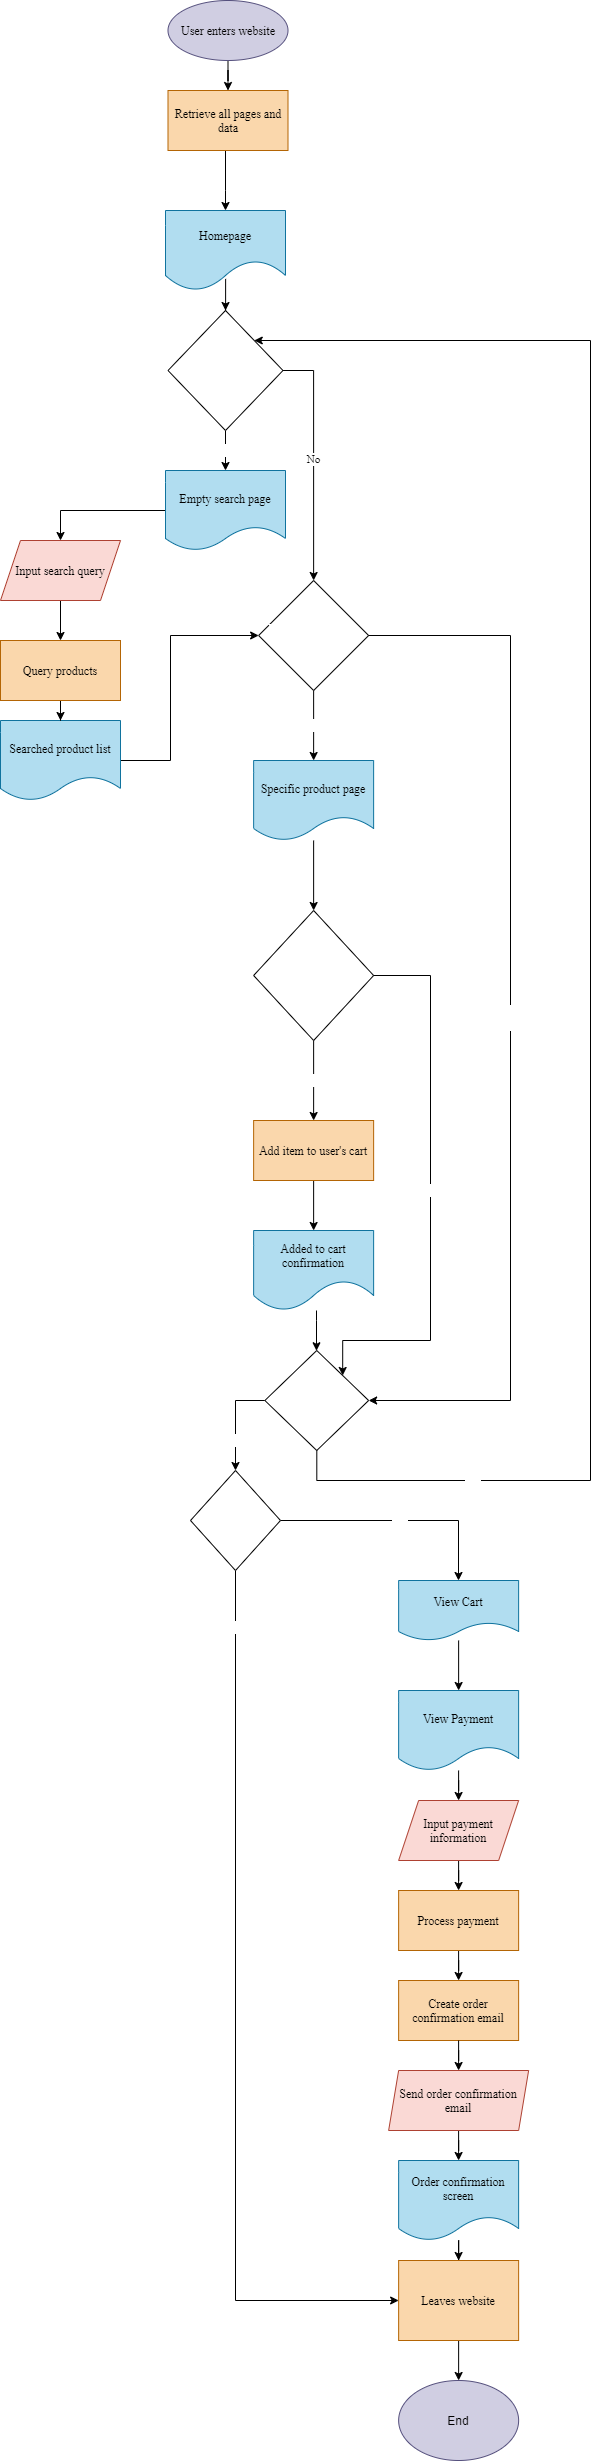

The diagram above was exported from draw.io. Its source (the exported page's mxGraphModel, read from the mxfile embedded in the PNG):
<mxGraphModel dx="512" dy="470" grid="1" gridSize="10" guides="1" tooltips="1" connect="1" arrows="1" fold="1" page="1" pageScale="1" pageWidth="850" pageHeight="1100" math="0" shadow="0">
  <root>
    <mxCell id="0" />
    <mxCell id="1" parent="0" />
    <mxCell id="79" value="" style="edgeStyle=orthogonalEdgeStyle;rounded=0;orthogonalLoop=1;jettySize=auto;html=1;fontFamily=Times New Roman;fontColor=#000000;" parent="1" source="4" target="78" edge="1">
      <mxGeometry relative="1" as="geometry" />
    </mxCell>
    <mxCell id="4" value="&lt;font color=&quot;#000000&quot;&gt;User enters website&lt;/font&gt;" style="ellipse;rounded=0;whiteSpace=wrap;html=1;fontFamily=Times New Roman;fillColor=#d0cee2;strokeColor=#56517e;" parent="1" vertex="1">
      <mxGeometry x="287.5" y="110" width="120" height="60" as="geometry" />
    </mxCell>
    <mxCell id="11" value="Yes&lt;br&gt;" style="edgeStyle=orthogonalEdgeStyle;rounded=0;orthogonalLoop=1;jettySize=auto;html=1;fontFamily=Times New Roman;fontColor=#FFFFFF;exitX=0.5;exitY=1;exitDx=0;exitDy=0;entryX=0.5;entryY=0;entryDx=0;entryDy=0;" parent="1" source="5" target="75" edge="1">
      <mxGeometry relative="1" as="geometry" />
    </mxCell>
    <mxCell id="73" value="No&lt;br&gt;" style="edgeStyle=orthogonalEdgeStyle;rounded=0;orthogonalLoop=1;jettySize=auto;html=1;exitX=1;exitY=0.5;exitDx=0;exitDy=0;entryX=0.5;entryY=0;entryDx=0;entryDy=0;fontFamily=Times New Roman;" parent="1" source="5" target="18" edge="1">
      <mxGeometry relative="1" as="geometry" />
    </mxCell>
    <mxCell id="5" value="User searches for a product" style="rhombus;html=1;fontFamily=Times New Roman;whiteSpace=wrap;fontColor=#FFFFFF;" parent="1" vertex="1">
      <mxGeometry x="287.5" y="420" width="115" height="120" as="geometry" />
    </mxCell>
    <mxCell id="67" value="" style="edgeStyle=orthogonalEdgeStyle;rounded=0;orthogonalLoop=1;jettySize=auto;html=1;fontFamily=Times New Roman;fontColor=#000000;" parent="1" source="10" target="66" edge="1">
      <mxGeometry relative="1" as="geometry" />
    </mxCell>
    <mxCell id="10" value="&lt;font color=&quot;#000000&quot;&gt;Input search query&lt;/font&gt;" style="shape=parallelogram;perimeter=parallelogramPerimeter;whiteSpace=wrap;html=1;fixedSize=1;fontFamily=Times New Roman;fillColor=#fad9d5;strokeColor=#ae4132;" parent="1" vertex="1">
      <mxGeometry x="120" y="650" width="120" height="60" as="geometry" />
    </mxCell>
    <mxCell id="19" value="" style="edgeStyle=orthogonalEdgeStyle;rounded=0;orthogonalLoop=1;jettySize=auto;html=1;fontFamily=Times New Roman;fontColor=#FFFFFF;exitX=1;exitY=0.5;exitDx=0;exitDy=0;entryX=0;entryY=0.5;entryDx=0;entryDy=0;" parent="1" source="12" target="18" edge="1">
      <mxGeometry relative="1" as="geometry">
        <mxPoint x="134.99" y="840" as="sourcePoint" />
        <mxPoint x="230" y="860.01" as="targetPoint" />
        <Array as="points">
          <mxPoint x="290" y="870" />
          <mxPoint x="290" y="745" />
        </Array>
      </mxGeometry>
    </mxCell>
    <mxCell id="12" value="&lt;font&gt;Searched product list&lt;/font&gt;" style="shape=document;whiteSpace=wrap;html=1;boundedLbl=1;fontFamily=Times New Roman;fillColor=#b1ddf0;strokeColor=#10739e;fontColor=#000000;" parent="1" vertex="1">
      <mxGeometry x="120" y="830" width="120" height="80" as="geometry" />
    </mxCell>
    <mxCell id="72" value="" style="edgeStyle=orthogonalEdgeStyle;rounded=0;orthogonalLoop=1;jettySize=auto;html=1;exitX=0.501;exitY=0.855;exitDx=0;exitDy=0;exitPerimeter=0;" parent="1" source="16" target="5" edge="1">
      <mxGeometry relative="1" as="geometry" />
    </mxCell>
    <mxCell id="16" value="&lt;font color=&quot;#000000&quot;&gt;Homepage&lt;/font&gt;" style="shape=document;whiteSpace=wrap;html=1;boundedLbl=1;fontFamily=Times New Roman;fillColor=#b1ddf0;strokeColor=#10739e;size=0.375;" parent="1" vertex="1">
      <mxGeometry x="285" y="320" width="120" height="80" as="geometry" />
    </mxCell>
    <mxCell id="22" value="Yes" style="edgeStyle=orthogonalEdgeStyle;rounded=0;orthogonalLoop=1;jettySize=auto;html=1;fontFamily=Times New Roman;fontColor=#FFFFFF;entryX=0.5;entryY=0;entryDx=0;entryDy=0;" parent="1" source="18" target="23" edge="1">
      <mxGeometry relative="1" as="geometry">
        <mxPoint x="434.99" y="950.0000000000002" as="targetPoint" />
      </mxGeometry>
    </mxCell>
    <mxCell id="18" value="User view specific product" style="rhombus;whiteSpace=wrap;html=1;fontFamily=Times New Roman;fontColor=#FFFFFF;" parent="1" vertex="1">
      <mxGeometry x="378.13" y="690" width="110" height="110" as="geometry" />
    </mxCell>
    <mxCell id="26" value="" style="edgeStyle=orthogonalEdgeStyle;rounded=0;orthogonalLoop=1;jettySize=auto;html=1;fontFamily=Times New Roman;fontColor=#000000;" parent="1" source="23" target="25" edge="1">
      <mxGeometry relative="1" as="geometry" />
    </mxCell>
    <mxCell id="23" value="Specific product page" style="shape=document;whiteSpace=wrap;html=1;boundedLbl=1;fontFamily=Times New Roman;fillColor=#b1ddf0;strokeColor=#10739e;fontColor=#000000;" parent="1" vertex="1">
      <mxGeometry x="373.13" y="870" width="120" height="80" as="geometry" />
    </mxCell>
    <mxCell id="32" value="Yes" style="edgeStyle=orthogonalEdgeStyle;rounded=0;orthogonalLoop=1;jettySize=auto;html=1;fontFamily=Times New Roman;fontColor=#FFFFFF;" parent="1" source="25" target="27" edge="1">
      <mxGeometry relative="1" as="geometry" />
    </mxCell>
    <mxCell id="25" value="&lt;font color=&quot;#ffffff&quot;&gt;Use adds product to chart&lt;/font&gt;" style="rhombus;whiteSpace=wrap;html=1;fontFamily=Times New Roman;fontColor=#000000;" parent="1" vertex="1">
      <mxGeometry x="373.13" y="1020" width="120" height="130" as="geometry" />
    </mxCell>
    <mxCell id="29" value="" style="edgeStyle=orthogonalEdgeStyle;rounded=0;orthogonalLoop=1;jettySize=auto;html=1;fontFamily=Times New Roman;fontColor=#000000;" parent="1" source="27" target="28" edge="1">
      <mxGeometry relative="1" as="geometry" />
    </mxCell>
    <mxCell id="27" value="Add item to user's cart" style="rounded=0;whiteSpace=wrap;html=1;fontFamily=Times New Roman;fillColor=#fad7ac;strokeColor=#b46504;fontColor=#000000;" parent="1" vertex="1">
      <mxGeometry x="373.13" y="1230" width="120" height="60" as="geometry" />
    </mxCell>
    <mxCell id="34" value="" style="edgeStyle=orthogonalEdgeStyle;rounded=0;orthogonalLoop=1;jettySize=auto;html=1;fontFamily=Times New Roman;fontColor=#FFFFFF;" parent="1" source="28" target="30" edge="1">
      <mxGeometry relative="1" as="geometry">
        <Array as="points">
          <mxPoint x="436" y="1430" />
          <mxPoint x="436" y="1430" />
        </Array>
      </mxGeometry>
    </mxCell>
    <mxCell id="40" value="Yes" style="edgeStyle=orthogonalEdgeStyle;rounded=0;orthogonalLoop=1;jettySize=auto;html=1;fontFamily=Times New Roman;fontColor=#FFFFFF;entryX=1;entryY=0;entryDx=0;entryDy=0;" parent="1" source="30" target="5" edge="1">
      <mxGeometry x="-0.7913" relative="1" as="geometry">
        <mxPoint x="436" y="1830" as="targetPoint" />
        <Array as="points">
          <mxPoint x="436" y="1590" />
          <mxPoint x="710" y="1590" />
          <mxPoint x="710" y="450" />
        </Array>
        <mxPoint as="offset" />
      </mxGeometry>
    </mxCell>
    <mxCell id="42" value="No" style="edgeStyle=orthogonalEdgeStyle;rounded=0;orthogonalLoop=1;jettySize=auto;html=1;exitX=0;exitY=0.5;exitDx=0;exitDy=0;fontFamily=Times New Roman;fontColor=#FFFFFF;" parent="1" source="30" target="41" edge="1">
      <mxGeometry x="0.381" relative="1" as="geometry">
        <mxPoint as="offset" />
      </mxGeometry>
    </mxCell>
    <mxCell id="30" value="&lt;font color=&quot;#ffffff&quot;&gt;User continue shopping&lt;/font&gt;" style="rhombus;whiteSpace=wrap;html=1;fontFamily=Times New Roman;fontColor=#000000;" parent="1" vertex="1">
      <mxGeometry x="384.38" y="1460" width="103.75" height="100" as="geometry" />
    </mxCell>
    <mxCell id="36" value="No" style="edgeStyle=orthogonalEdgeStyle;rounded=0;orthogonalLoop=1;jettySize=auto;html=1;exitX=1;exitY=0.5;exitDx=0;exitDy=0;fontFamily=Times New Roman;fontColor=#FFFFFF;entryX=1;entryY=0;entryDx=0;entryDy=0;" parent="1" source="25" target="30" edge="1">
      <mxGeometry relative="1" as="geometry">
        <mxPoint x="486.8800000000001" y="1115" as="sourcePoint" />
        <mxPoint x="441.88235294117635" y="1490.0070871722182" as="targetPoint" />
        <Array as="points">
          <mxPoint x="550" y="1085" />
          <mxPoint x="550" y="1450" />
          <mxPoint x="462" y="1450" />
        </Array>
      </mxGeometry>
    </mxCell>
    <mxCell id="28" value="Added to cart confirmation" style="shape=document;whiteSpace=wrap;html=1;boundedLbl=1;fontFamily=Times New Roman;fillColor=#b1ddf0;strokeColor=#10739e;fontColor=#000000;size=0.375;" parent="1" vertex="1">
      <mxGeometry x="373.13" y="1340" width="120" height="80" as="geometry" />
    </mxCell>
    <mxCell id="37" value="&lt;font color=&quot;#ffffff&quot;&gt;No&lt;br&gt;&lt;br&gt;&lt;/font&gt;" style="edgeStyle=orthogonalEdgeStyle;rounded=0;orthogonalLoop=1;jettySize=auto;html=1;exitX=1;exitY=0.5;exitDx=0;exitDy=0;fontFamily=Times New Roman;fontColor=#000000;entryX=1;entryY=0.5;entryDx=0;entryDy=0;" parent="1" source="18" target="30" edge="1">
      <mxGeometry relative="1" as="geometry">
        <mxPoint x="490" y="845" as="sourcePoint" />
        <mxPoint x="441.88235294117635" y="1580.0070871722182" as="targetPoint" />
        <Array as="points">
          <mxPoint x="630" y="745" />
          <mxPoint x="630" y="1510" />
        </Array>
      </mxGeometry>
    </mxCell>
    <mxCell id="47" value="Yes" style="edgeStyle=orthogonalEdgeStyle;rounded=0;orthogonalLoop=1;jettySize=auto;html=1;fontFamily=Times New Roman;fontColor=#FFFFFF;" parent="1" source="41" target="44" edge="1">
      <mxGeometry relative="1" as="geometry">
        <mxPoint x="465" y="1700" as="sourcePoint" />
        <mxPoint x="465.0588235294117" y="1749.9999999999995" as="targetPoint" />
        <Array as="points">
          <mxPoint x="578" y="1630" />
        </Array>
      </mxGeometry>
    </mxCell>
    <mxCell id="65" value="No" style="edgeStyle=orthogonalEdgeStyle;rounded=0;orthogonalLoop=1;jettySize=auto;html=1;exitX=0.5;exitY=1;exitDx=0;exitDy=0;entryX=0;entryY=0.5;entryDx=0;entryDy=0;fontFamily=Times New Roman;fontColor=#FFFFFF;" parent="1" source="41" target="63" edge="1">
      <mxGeometry x="-0.8756" relative="1" as="geometry">
        <mxPoint y="1" as="offset" />
      </mxGeometry>
    </mxCell>
    <mxCell id="41" value="User wants to check out" style="rhombus;whiteSpace=wrap;html=1;fontFamily=Times New Roman;fontColor=#FFFFFF;" parent="1" vertex="1">
      <mxGeometry x="310" y="1580" width="90" height="100" as="geometry" />
    </mxCell>
    <mxCell id="49" value="" style="edgeStyle=orthogonalEdgeStyle;rounded=0;orthogonalLoop=1;jettySize=auto;html=1;fontFamily=Times New Roman;fontColor=#000000;" parent="1" source="44" target="46" edge="1">
      <mxGeometry relative="1" as="geometry">
        <mxPoint x="578.13" y="1829.9999999999995" as="targetPoint" />
      </mxGeometry>
    </mxCell>
    <mxCell id="44" value="View Cart" style="shape=document;whiteSpace=wrap;html=1;boundedLbl=1;fontFamily=Times New Roman;fillColor=#b1ddf0;strokeColor=#10739e;fontColor=#000000;" parent="1" vertex="1">
      <mxGeometry x="518.13" y="1690" width="120" height="60" as="geometry" />
    </mxCell>
    <mxCell id="53" value="" style="edgeStyle=orthogonalEdgeStyle;rounded=0;orthogonalLoop=1;jettySize=auto;html=1;fontFamily=Times New Roman;fontColor=#000000;" parent="1" source="46" target="52" edge="1">
      <mxGeometry relative="1" as="geometry" />
    </mxCell>
    <mxCell id="46" value="View Payment" style="shape=document;whiteSpace=wrap;html=1;boundedLbl=1;fontFamily=Times New Roman;fillColor=#b1ddf0;strokeColor=#10739e;fontColor=#000000;" parent="1" vertex="1">
      <mxGeometry x="518.13" y="1800" width="120" height="80" as="geometry" />
    </mxCell>
    <mxCell id="55" value="" style="edgeStyle=orthogonalEdgeStyle;rounded=0;orthogonalLoop=1;jettySize=auto;html=1;fontFamily=Times New Roman;fontColor=#000000;" parent="1" source="52" target="60" edge="1">
      <mxGeometry relative="1" as="geometry">
        <mxPoint x="578.13" y="2019.9999999999995" as="targetPoint" />
      </mxGeometry>
    </mxCell>
    <mxCell id="52" value="&lt;font color=&quot;#000000&quot;&gt;Input payment information&lt;/font&gt;" style="shape=parallelogram;perimeter=parallelogramPerimeter;whiteSpace=wrap;html=1;fixedSize=1;fontFamily=Times New Roman;fillColor=#fad9d5;strokeColor=#ae4132;" parent="1" vertex="1">
      <mxGeometry x="518.13" y="1910" width="120" height="60" as="geometry" />
    </mxCell>
    <mxCell id="59" value="" style="edgeStyle=orthogonalEdgeStyle;rounded=0;orthogonalLoop=1;jettySize=auto;html=1;fontFamily=Times New Roman;fontColor=#000000;" parent="1" source="81" target="58" edge="1">
      <mxGeometry relative="1" as="geometry" />
    </mxCell>
    <mxCell id="56" value="&lt;font color=&quot;#000000&quot;&gt;Create order confirmation email&lt;/font&gt;" style="rounded=0;whiteSpace=wrap;html=1;strokeColor=#b46504;fontFamily=Times New Roman;fillColor=#fad7ac;" parent="1" vertex="1">
      <mxGeometry x="518.13" y="2090" width="120" height="60" as="geometry" />
    </mxCell>
    <mxCell id="64" value="" style="edgeStyle=orthogonalEdgeStyle;rounded=0;orthogonalLoop=1;jettySize=auto;html=1;fontFamily=Times New Roman;fontColor=#000000;" parent="1" source="58" target="63" edge="1">
      <mxGeometry relative="1" as="geometry" />
    </mxCell>
    <mxCell id="58" value="Order confirmation screen" style="shape=document;whiteSpace=wrap;html=1;boundedLbl=1;strokeColor=#10739e;fontFamily=Times New Roman;fillColor=#b1ddf0;fontColor=#000000;" parent="1" vertex="1">
      <mxGeometry x="518.13" y="2270" width="120" height="80" as="geometry" />
    </mxCell>
    <mxCell id="62" value="" style="edgeStyle=orthogonalEdgeStyle;rounded=0;orthogonalLoop=1;jettySize=auto;html=1;fontFamily=Times New Roman;fontColor=#000000;" parent="1" source="60" target="56" edge="1">
      <mxGeometry relative="1" as="geometry" />
    </mxCell>
    <mxCell id="60" value="Process payment" style="rounded=0;whiteSpace=wrap;html=1;strokeColor=#b46504;fontFamily=Times New Roman;fillColor=#fad7ac;fontColor=#000000;" parent="1" vertex="1">
      <mxGeometry x="518.13" y="2000" width="120" height="60" as="geometry" />
    </mxCell>
    <mxCell id="84" value="" style="edgeStyle=orthogonalEdgeStyle;rounded=0;orthogonalLoop=1;jettySize=auto;html=1;" edge="1" parent="1" source="63" target="83">
      <mxGeometry relative="1" as="geometry" />
    </mxCell>
    <mxCell id="63" value="&lt;font color=&quot;#000000&quot;&gt;Leaves website&lt;/font&gt;" style="rectangle;whiteSpace=wrap;html=1;strokeColor=#b46504;fontFamily=Times New Roman;fillColor=#fad7ac;" parent="1" vertex="1">
      <mxGeometry x="518.13" y="2370" width="120" height="80" as="geometry" />
    </mxCell>
    <mxCell id="68" value="" style="edgeStyle=orthogonalEdgeStyle;rounded=0;orthogonalLoop=1;jettySize=auto;html=1;fontFamily=Times New Roman;fontColor=#000000;" parent="1" source="66" target="12" edge="1">
      <mxGeometry relative="1" as="geometry" />
    </mxCell>
    <mxCell id="66" value="Query products" style="rounded=0;whiteSpace=wrap;html=1;strokeColor=#b46504;fontFamily=Times New Roman;fillColor=#fad7ac;fontColor=#000000;" parent="1" vertex="1">
      <mxGeometry x="120" y="750" width="120" height="60" as="geometry" />
    </mxCell>
    <mxCell id="77" style="edgeStyle=orthogonalEdgeStyle;rounded=0;orthogonalLoop=1;jettySize=auto;html=1;exitX=0;exitY=0.5;exitDx=0;exitDy=0;entryX=0.5;entryY=0;entryDx=0;entryDy=0;fontFamily=Times New Roman;fontColor=#000000;" parent="1" source="75" target="10" edge="1">
      <mxGeometry relative="1" as="geometry" />
    </mxCell>
    <mxCell id="75" value="Empty search page" style="shape=document;whiteSpace=wrap;html=1;boundedLbl=1;fontFamily=Times New Roman;fillColor=#b1ddf0;strokeColor=#10739e;fontColor=#000000;" parent="1" vertex="1">
      <mxGeometry x="285" y="580" width="120" height="80" as="geometry" />
    </mxCell>
    <mxCell id="80" value="" style="edgeStyle=orthogonalEdgeStyle;rounded=0;orthogonalLoop=1;jettySize=auto;html=1;fontFamily=Times New Roman;fontColor=#000000;" parent="1" source="78" target="16" edge="1">
      <mxGeometry relative="1" as="geometry">
        <Array as="points">
          <mxPoint x="345" y="300" />
          <mxPoint x="345" y="300" />
        </Array>
      </mxGeometry>
    </mxCell>
    <mxCell id="78" value="Retrieve all pages and data" style="rounded=0;whiteSpace=wrap;html=1;fontFamily=Times New Roman;fillColor=#fad7ac;strokeColor=#b46504;fontColor=#000000;" parent="1" vertex="1">
      <mxGeometry x="287.5" y="200" width="120" height="60" as="geometry" />
    </mxCell>
    <mxCell id="81" value="&lt;font color=&quot;#000000&quot;&gt;Send order confirmation email&lt;/font&gt;" style="shape=parallelogram;perimeter=parallelogramPerimeter;whiteSpace=wrap;html=1;fixedSize=1;fontFamily=Times New Roman;fillColor=#fad9d5;strokeColor=#ae4132;size=10;" vertex="1" parent="1">
      <mxGeometry x="508.13" y="2180" width="140" height="60" as="geometry" />
    </mxCell>
    <mxCell id="82" value="" style="edgeStyle=orthogonalEdgeStyle;rounded=0;orthogonalLoop=1;jettySize=auto;html=1;fontFamily=Times New Roman;fontColor=#000000;" edge="1" parent="1" source="56" target="81">
      <mxGeometry relative="1" as="geometry">
        <mxPoint x="578.1300000000001" y="2150" as="sourcePoint" />
        <mxPoint x="578.1300000000001" y="2270" as="targetPoint" />
      </mxGeometry>
    </mxCell>
    <mxCell id="83" value="End" style="ellipse;whiteSpace=wrap;html=1;fillColor=#d0cee2;strokeColor=#56517e;fontColor=#000000;" vertex="1" parent="1">
      <mxGeometry x="518.13" y="2490" width="120" height="80" as="geometry" />
    </mxCell>
  </root>
</mxGraphModel>